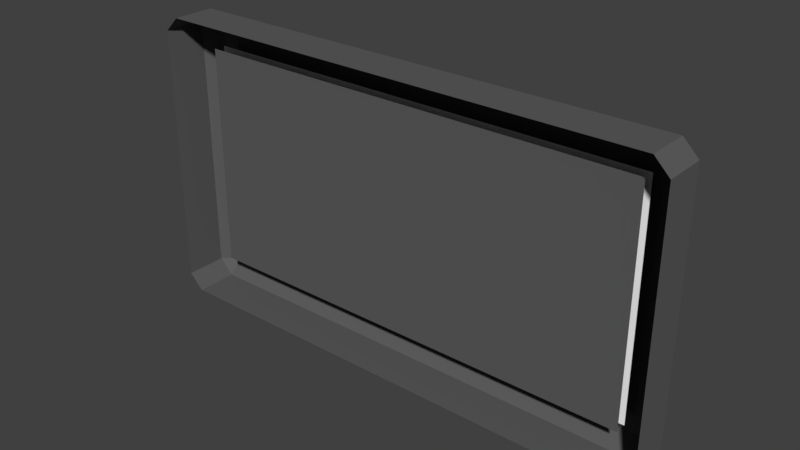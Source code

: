 # Source: small-icon.blend  (saved by Blender 2.78.0; exported with 4.5.12 LTS)
import bpy
from mathutils import Matrix  # noqa: F401  (used for matrix-valued properties, if any)

bpy.ops.wm.read_factory_settings(use_empty=True)
scene = bpy.context.scene
scene.name = 'Scene'

# ---- collections
col_collection_1 = bpy.data.collections.new('Collection 1'); scene.collection.children.link(col_collection_1)

# ---- materials (node trees are filled in below, after node groups)
mat_frame = bpy.data.materials.new('Frame')
mat_frame.alpha_threshold = 0.0
mat_frame.use_transparent_shadow = False
mat_frame.diffuse_color = (0.1107, 0.1107, 0.1107, 1.0)
mat_frame.roughness = 0.5
mat_icon = bpy.data.materials.new('Icon')
mat_icon.alpha_threshold = 0.0
mat_icon.use_transparent_shadow = False
mat_icon.diffuse_color = (1.0, 1.0, 1.0, 1.0)
mat_icon.specular_color = (0.0, 0.0, 0.0)
mat_icon.roughness = 0.5

# ---- material node trees

# ---- world
world_world = bpy.data.worlds.new('World'); scene.world = world_world
world_world.color = (0.05088, 0.05088, 0.05088)
world_world.use_sun_shadow = False
world_world.sun_shadow_jitter_overblur = 0.0
world_world.cycles.sampling_method = 'MANUAL'

# ---- meshes
me_circle_000 = bpy.data.meshes.new('Circle.000')
me_circle_000.from_pydata([(-0.6189, -0.06733, 0.2331), (0.6189, -0.06733, -0.2331), (0.6189, -0.06733, 0.2331), (-0.5064, -0.06733, 0.3456), (0.5064, -0.06733, 0.3456), (-0.6189, -0.06733, -0.2331), (0.5064, -0.06733, -0.3456), (-0.5064, -0.06733, -0.3456), (-0.5839, -0.06733, 0.3456), (-0.6189, -0.06733, 0.3106), (0.6189, -0.06733, 0.3106), (0.5839, -0.06733, 0.3456), (0.5839, -0.06733, -0.3456), (0.6189, -0.06733, -0.3106), (-0.6189, -0.06733, -0.3106), (-0.5839, -0.06733, -0.3456), (-0.5839, 0.06797, 0.2331), (-0.6189, 0.03297, 0.2331), (0.6189, 0.03297, -0.2331), (0.5839, 0.06797, -0.2331), (0.5839, 0.06797, 0.2331), (0.6189, 0.03297, 0.2331), (-0.4714, 0.03297, 0.2331), (-0.5064, 0.03297, 0.1981), (-0.5414, 0.06797, 0.2681), (0.5064, 0.03297, -0.1981), (0.5414, 0.06797, -0.2681), (0.4714, 0.03297, -0.2331), (0.5064, 0.03297, 0.1981), (0.4714, 0.03297, 0.2331), (0.5414, 0.06797, 0.2681), (-0.5839, 0.03297, 0.3456), (-0.5839, 0.06797, 0.3106), (-0.6189, 0.03297, 0.3106), (0.5839, 0.03297, 0.3456), (0.6189, 0.03297, 0.3106), (0.5839, 0.06797, 0.3106), (-0.5064, 0.03297, 0.3456), (-0.5064, 0.06797, 0.3106), (0.5064, 0.06797, 0.3106), (0.5064, 0.03297, 0.3456), (-0.6189, 0.03297, -0.2331), (-0.5839, 0.06797, -0.2331), (-0.5064, 0.03297, -0.1981), (-0.4714, 0.03297, -0.2331), (-0.5414, 0.06797, -0.2681), (0.5839, 0.03297, -0.3456), (0.5839, 0.06797, -0.3106), (0.6189, 0.03297, -0.3106), (-0.5839, 0.03297, -0.3456), (-0.6189, 0.03297, -0.3106), (-0.5839, 0.06797, -0.3106), (0.5064, 0.03297, -0.3456), (0.5064, 0.06797, -0.3106), (-0.5064, 0.06797, -0.3106), (-0.5064, 0.03297, -0.3456), (-0.4714, 0.0003153, -0.2331), (-0.5064, 0.0003153, -0.1981), (0.5064, 0.0003154, -0.1981), (0.4714, 0.0003154, -0.2331), (-0.5064, 0.0003153, 0.1981), (-0.4714, 0.0003153, 0.2331), (0.4714, 0.0003152, 0.2331), (0.5064, 0.0003152, 0.1981), (-0.5414, 0.0, 0.2681), (0.5414, 0.0, -0.2681), (0.5414, 0.0, 0.2681), (-0.5414, 0.0, -0.2681)], [], [(26, 19, 47, 53), (24, 16, 32, 38), (43, 23, 60, 57), (5, 0, 17, 41), (22, 29, 62, 61), (28, 25, 58, 63), (30, 39, 36, 20), (7, 55, 52, 6), (20, 19, 26, 30), (0, 9, 33, 17), (42, 16, 24, 45), (2, 21, 35, 10), (15, 49, 55, 7), (45, 54, 51, 42), (1, 13, 48, 18), (11, 34, 40, 4), (1, 18, 21, 2), (5, 41, 50, 14), (12, 6, 52, 46), (4, 40, 37, 3), (24, 38, 39, 30), (27, 44, 56, 59), (26, 53, 54, 45), (22, 23, 24), (25, 26, 27), (28, 29, 30), (31, 32, 33), (34, 35, 36), (43, 44, 45), (46, 47, 48), (49, 50, 51), (19, 20, 21, 18), (25, 28, 30, 26), (29, 22, 24, 30), (36, 39, 40, 34), (31, 37, 38, 32), (39, 38, 37, 40), (17, 33, 32, 16), (20, 36, 35, 21), (51, 54, 55, 49), (46, 52, 53, 47), (54, 53, 52, 55), (42, 51, 50, 41), (16, 42, 41, 17), (23, 43, 45, 24), (26, 45, 44, 27), (18, 48, 47, 19), (33, 9, 8, 31), (49, 15, 14, 50), (48, 13, 12, 46), (10, 35, 34, 11), (58, 25, 27, 59), (43, 57, 56, 44), (22, 61, 60, 23), (28, 63, 62, 29), (8, 3, 37, 31), (66, 65, 67, 64)])
_uv = me_circle_000.uv_layers.new(name='UVMap')
_uv.uv.foreach_set('vector', [0.861, 0.524, 0.8883, 0.502, 0.8838, 0.5462, 0.841, 0.5513, 0.1441, 0.1387, 0.1151, 0.161, 0.1212, 0.1155, 0.1649, 0.1117, 0.1747, 0.4578, 0.1766, 0.1999, 0.1991, 0.2118, 0.1939, 0.4476, 0.0001322, 0.5273, 0.003428, 0.1305, 0.08059, 0.1564, 0.07511, 0.5025, 0.2065, 0.1729, 0.7949, 0.1911, 0.783, 0.213, 0.2164, 0.1911, 0.8216, 0.2198, 0.8281, 0.4648, 0.8067, 0.4526, 0.8041, 0.2298, 0.8533, 0.1616, 0.833, 0.1329, 0.8771, 0.1393, 0.8817, 0.1831, 0.1255, 0.661, 0.1549, 0.5839, 0.8456, 0.5848, 0.8757, 0.661, 0.8817, 0.1831, 0.8883, 0.502, 0.861, 0.524, 0.8533, 0.1616, 0.003428, 0.1305, 0.0346, 0.06506, 0.0955, 0.1105, 0.08059, 0.1564, 0.1105, 0.4988, 0.1151, 0.161, 0.1441, 0.1387, 0.1391, 0.5215, 0.9883, 0.1547, 0.9155, 0.179, 0.9019, 0.1325, 0.9596, 0.09303, 0.06038, 0.626, 0.1093, 0.5702, 0.1549, 0.5839, 0.1255, 0.661, 0.1391, 0.5215, 0.1601, 0.5502, 0.1149, 0.544, 0.1105, 0.4988, 0.9947, 0.5277, 0.969, 0.5914, 0.9089, 0.5502, 0.9217, 0.5056, 0.9302, 0.06026, 0.8827, 0.1139, 0.8386, 0.1001, 0.868, 0.0258, 0.9947, 0.5277, 0.9217, 0.5056, 0.9155, 0.179, 0.9883, 0.1547, 0.0001322, 0.5273, 0.07511, 0.5025, 0.08934, 0.551, 0.0297, 0.592, 0.938, 0.6238, 0.8757, 0.661, 0.8456, 0.5848, 0.8917, 0.5708, 0.868, 0.0258, 0.8386, 0.1001, 0.1613, 0.07779, 0.134, 0.0001278, 0.1441, 0.1387, 0.1649, 0.1117, 0.833, 0.1329, 0.8533, 0.1616, 0.7974, 0.4908, 0.2015, 0.4902, 0.2149, 0.468, 0.7874, 0.472, 0.861, 0.524, 0.841, 0.5513, 0.1601, 0.5502, 0.1391, 0.5215, 0.2065, 0.1729, 0.1766, 0.1999, 0.1441, 0.1387, 0.8281, 0.4648, 0.861, 0.524, 0.7974, 0.4908, 0.8216, 0.2198, 0.7949, 0.1911, 0.8533, 0.1616, 0.114, 0.09004, 0.1212, 0.1155, 0.0955, 0.1105, 0.8827, 0.1139, 0.9019, 0.1325, 0.8771, 0.1393, 0.1747, 0.4578, 0.2015, 0.4902, 0.1391, 0.5215, 0.8917, 0.5708, 0.8838, 0.5462, 0.9089, 0.5502, 0.1093, 0.5702, 0.08934, 0.551, 0.1149, 0.544, 0.8883, 0.502, 0.8817, 0.1831, 0.9155, 0.179, 0.9217, 0.5056, 0.8281, 0.4648, 0.8216, 0.2198, 0.8533, 0.1616, 0.861, 0.524, 0.7949, 0.1911, 0.2065, 0.1729, 0.1441, 0.1387, 0.8533, 0.1616, 0.8771, 0.1393, 0.833, 0.1329, 0.8386, 0.1001, 0.8827, 0.1139, 0.114, 0.09004, 0.1613, 0.07779, 0.1649, 0.1117, 0.1212, 0.1155, 0.833, 0.1329, 0.1649, 0.1117, 0.1613, 0.07779, 0.8386, 0.1001, 0.08059, 0.1564, 0.0955, 0.1105, 0.1212, 0.1155, 0.1151, 0.161, 0.8817, 0.1831, 0.8771, 0.1393, 0.9019, 0.1325, 0.9155, 0.179, 0.1149, 0.544, 0.1601, 0.5502, 0.1549, 0.5839, 0.1093, 0.5702, 0.8917, 0.5708, 0.8456, 0.5848, 0.841, 0.5513, 0.8838, 0.5462, 0.1601, 0.5502, 0.841, 0.5513, 0.8456, 0.5848, 0.1549, 0.5839, 0.1105, 0.4988, 0.1149, 0.544, 0.08934, 0.551, 0.07511, 0.5025, 0.1151, 0.161, 0.1105, 0.4988, 0.07511, 0.5025, 0.08059, 0.1564, 0.1766, 0.1999, 0.1747, 0.4578, 0.1391, 0.5215, 0.1441, 0.1387, 0.861, 0.524, 0.1391, 0.5215, 0.2015, 0.4902, 0.7974, 0.4908, 0.9217, 0.5056, 0.9089, 0.5502, 0.8838, 0.5462, 0.8883, 0.502, 0.0955, 0.1105, 0.0346, 0.06506, 0.06895, 0.03352, 0.114, 0.09004, 0.1093, 0.5702, 0.06038, 0.626, 0.0297, 0.592, 0.08934, 0.551, 0.9089, 0.5502, 0.969, 0.5914, 0.938, 0.6238, 0.8917, 0.5708, 0.9596, 0.09303, 0.9019, 0.1325, 0.8827, 0.1139, 0.9302, 0.06026, 0.8067, 0.4526, 0.8281, 0.4648, 0.7974, 0.4908, 0.7874, 0.472, 0.1747, 0.4578, 0.1939, 0.4476, 0.2149, 0.468, 0.2015, 0.4902, 0.2065, 0.1729, 0.2164, 0.1911, 0.1991, 0.2118, 0.1766, 0.1999, 0.8216, 0.2198, 0.8041, 0.2298, 0.783, 0.213, 0.7949, 0.1911, 0.06895, 0.03352, 0.134, 0.0001278, 0.1613, 0.07779, 0.114, 0.09004, 0.7511, 0.698, 0.7511, 0.9602, 0.2216, 0.9602, 0.2216, 0.698])
me_circle_000.materials.append(mat_frame)
me_circle_000.use_remesh_preserve_volume = False
me_circle_000.use_remesh_preserve_attributes = False
me_circle_000.use_mirror_vertex_groups = False
me_circle_000.update()
me_circle_002 = bpy.data.meshes.new('Circle.002')
me_circle_002.from_pydata([(-0.5414, 0.02707, 0.2681), (0.5414, 0.02707, -0.2681), (0.5414, 0.02707, 0.2681), (-0.5414, 0.02707, -0.2681)], [], [(2, 1, 3, 0)])
_uv = me_circle_002.uv_layers.new(name='UVMap')
_uv.uv.foreach_set('vector', [0.0, 1.0, 5.663e-08, 2.288e-07, 1.0, 0.0, 1.0, 1.0])
me_circle_002.materials.append(mat_icon)
me_circle_002.use_remesh_preserve_volume = False
me_circle_002.use_remesh_preserve_attributes = False
me_circle_002.use_mirror_vertex_groups = False
me_circle_002.update()

# ---- objects
ob_frame = bpy.data.objects.new('Frame', me_circle_000)
ob_icon = bpy.data.objects.new('Icon', me_circle_002)

# ---- transforms, parenting, visibility, modifiers, constraints
ob_frame.location = (0.0, 0.0, 0.0)
ob_frame.lineart.crease_threshold = 0.0
ob_icon.location = (0.0, 0.0, 0.0)
ob_icon.lineart.crease_threshold = 0.0

# ---- collection membership
col_collection_1.objects.link(ob_frame)
col_collection_1.objects.link(ob_icon)

# ---- scene / render settings (as saved in the file)
scene.frame_start = 1; scene.frame_end = 250; scene.frame_set(1)
scene.render.engine = 'BLENDER_EEVEE_NEXT'
scene.render.resolution_percentage = 50
scene.render.dither_intensity = 0.0
scene.cycles.use_denoising = False
scene.cycles.samples = 128
scene.cycles.sampling_pattern = 'TABULATED_SOBOL'
scene.cycles.light_sampling_threshold = 0.0
scene.cycles.use_adaptive_sampling = False
scene.cycles.use_light_tree = False
scene.cycles.blur_glossy = 0.0
scene.cycles.sample_clamp_indirect = 0.0
scene.view_settings.view_transform = 'Standard'
bpy.context.view_layer.update()

# ---- added for rendering (the .blend has no active camera and no usable light): camera, sun
cam_auto = bpy.data.cameras.new('AutoCamera')
cam_auto.lens = 50.0
cam_auto.sensor_width = 36.0
cam_auto.clip_end = 1000.0
ob_auto_camera = bpy.data.objects.new('AutoCamera', cam_auto)
scene.collection.objects.link(ob_auto_camera)
ob_auto_camera.location = (1.31761, -1.58082, 1.05409)
ob_auto_camera.rotation_euler = (1.09748, -7.21219e-08, 0.694738)
scene.camera = ob_auto_camera
light_auto_sun = bpy.data.lights.new('AutoSun', 'SUN')
light_auto_sun.energy = 3.0
light_auto_sun.angle = 0.0523599
ob_auto_sun = bpy.data.objects.new('AutoSun', light_auto_sun)
scene.collection.objects.link(ob_auto_sun)
ob_auto_sun.rotation_euler = (0.872665, 0.174533, 0.523599)
bpy.context.view_layer.update()

